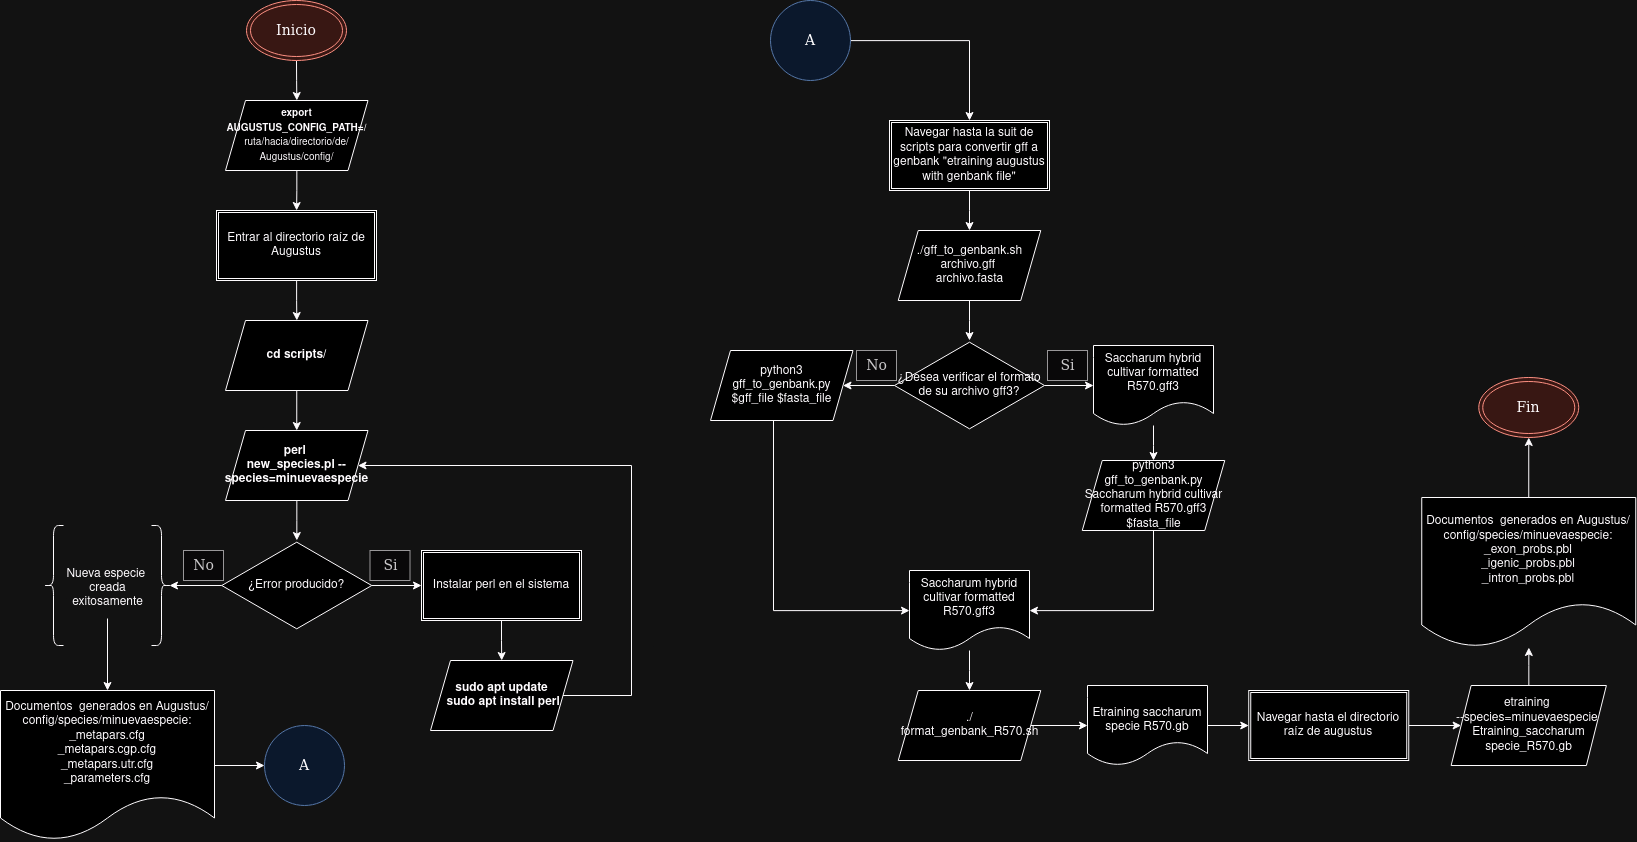

The diagram above was exported from draw.io. Its source (the exported page's mxGraphModel, read from the mxfile embedded in the PNG):
<mxGraphModel dx="2697" dy="1073" grid="1" gridSize="10" guides="1" tooltips="1" connect="1" arrows="1" fold="1" page="1" pageScale="1" pageWidth="850" pageHeight="1100" math="0" shadow="0">
  <root>
    <mxCell id="0" />
    <mxCell id="1" parent="0" />
    <mxCell id="4YjafXz7v--6a-LF6PUz-7" style="edgeStyle=orthogonalEdgeStyle;rounded=0;orthogonalLoop=1;jettySize=auto;html=1;" parent="1" source="4YjafXz7v--6a-LF6PUz-1" target="4YjafXz7v--6a-LF6PUz-5" edge="1">
      <mxGeometry relative="1" as="geometry" />
    </mxCell>
    <mxCell id="4YjafXz7v--6a-LF6PUz-1" value="&lt;font style=&quot;font-size: 14px;&quot; face=&quot;Lucida Console&quot;&gt;Inicio&lt;/font&gt;" style="ellipse;shape=doubleEllipse;whiteSpace=wrap;html=1;fillColor=#fad9d5;strokeColor=#ae4132;" parent="1" vertex="1">
      <mxGeometry x="-574" y="60" width="100" height="60" as="geometry" />
    </mxCell>
    <mxCell id="4YjafXz7v--6a-LF6PUz-9" style="edgeStyle=orthogonalEdgeStyle;rounded=0;orthogonalLoop=1;jettySize=auto;html=1;" parent="1" source="4YjafXz7v--6a-LF6PUz-5" target="4YjafXz7v--6a-LF6PUz-8" edge="1">
      <mxGeometry relative="1" as="geometry" />
    </mxCell>
    <mxCell id="4YjafXz7v--6a-LF6PUz-5" value="&lt;font style=&quot;font-size: 10px;&quot;&gt;&lt;b&gt;export AUGUSTUS_CONFIG_PATH=/&lt;/b&gt;ruta/hacia/directorio/de/Augustus/config/&lt;/font&gt;" style="shape=parallelogram;perimeter=parallelogramPerimeter;whiteSpace=wrap;html=1;fixedSize=1;" parent="1" vertex="1">
      <mxGeometry x="-595" y="160" width="142.5" height="70" as="geometry" />
    </mxCell>
    <mxCell id="4YjafXz7v--6a-LF6PUz-57" style="edgeStyle=orthogonalEdgeStyle;rounded=0;orthogonalLoop=1;jettySize=auto;html=1;" parent="1" source="4YjafXz7v--6a-LF6PUz-8" target="4YjafXz7v--6a-LF6PUz-56" edge="1">
      <mxGeometry relative="1" as="geometry" />
    </mxCell>
    <mxCell id="4YjafXz7v--6a-LF6PUz-8" value="Entrar al directorio raíz de Augustus&lt;b&gt;&lt;br&gt;&lt;/b&gt;" style="shape=ext;double=1;rounded=0;whiteSpace=wrap;html=1;" parent="1" vertex="1">
      <mxGeometry x="-604" y="270" width="160" height="70" as="geometry" />
    </mxCell>
    <mxCell id="4YjafXz7v--6a-LF6PUz-19" style="edgeStyle=orthogonalEdgeStyle;rounded=0;orthogonalLoop=1;jettySize=auto;html=1;" parent="1" source="4YjafXz7v--6a-LF6PUz-10" target="4YjafXz7v--6a-LF6PUz-18" edge="1">
      <mxGeometry relative="1" as="geometry" />
    </mxCell>
    <mxCell id="4YjafXz7v--6a-LF6PUz-10" value="&lt;div&gt;&lt;b&gt;perl&amp;nbsp;&lt;/b&gt;&lt;/div&gt;&lt;div&gt;&lt;b&gt;new_species.pl --species=minuevaespecie&lt;/b&gt;&lt;/div&gt;" style="shape=parallelogram;perimeter=parallelogramPerimeter;whiteSpace=wrap;html=1;fixedSize=1;" parent="1" vertex="1">
      <mxGeometry x="-595" y="490" width="142.5" height="70" as="geometry" />
    </mxCell>
    <mxCell id="4YjafXz7v--6a-LF6PUz-15" style="edgeStyle=orthogonalEdgeStyle;rounded=0;orthogonalLoop=1;jettySize=auto;html=1;" parent="1" source="4YjafXz7v--6a-LF6PUz-12" target="4YjafXz7v--6a-LF6PUz-14" edge="1">
      <mxGeometry relative="1" as="geometry" />
    </mxCell>
    <mxCell id="4YjafXz7v--6a-LF6PUz-12" value="&lt;div&gt;Instalar perl en el sistema&lt;br&gt;&lt;/div&gt;" style="shape=ext;double=1;rounded=0;whiteSpace=wrap;html=1;" parent="1" vertex="1">
      <mxGeometry x="-399" y="610" width="160" height="70" as="geometry" />
    </mxCell>
    <mxCell id="4YjafXz7v--6a-LF6PUz-21" style="edgeStyle=orthogonalEdgeStyle;rounded=0;orthogonalLoop=1;jettySize=auto;html=1;" parent="1" source="4YjafXz7v--6a-LF6PUz-14" target="4YjafXz7v--6a-LF6PUz-10" edge="1">
      <mxGeometry relative="1" as="geometry">
        <Array as="points">
          <mxPoint x="-189" y="755" />
          <mxPoint x="-189" y="525" />
        </Array>
      </mxGeometry>
    </mxCell>
    <mxCell id="4YjafXz7v--6a-LF6PUz-14" value="&lt;div&gt;&lt;b&gt;sudo apt update&lt;/b&gt;&lt;/div&gt;&lt;div&gt;&lt;b&gt;&amp;nbsp;sudo apt install perl&lt;/b&gt;&lt;/div&gt;" style="shape=parallelogram;perimeter=parallelogramPerimeter;whiteSpace=wrap;html=1;fixedSize=1;" parent="1" vertex="1">
      <mxGeometry x="-390" y="720" width="142.5" height="70" as="geometry" />
    </mxCell>
    <mxCell id="4YjafXz7v--6a-LF6PUz-20" style="edgeStyle=orthogonalEdgeStyle;rounded=0;orthogonalLoop=1;jettySize=auto;html=1;" parent="1" source="4YjafXz7v--6a-LF6PUz-18" target="4YjafXz7v--6a-LF6PUz-12" edge="1">
      <mxGeometry relative="1" as="geometry" />
    </mxCell>
    <mxCell id="4YjafXz7v--6a-LF6PUz-18" value="¿Error producido?" style="html=1;whiteSpace=wrap;aspect=fixed;shape=isoRectangle;" parent="1" vertex="1">
      <mxGeometry x="-598.75" y="600" width="150" height="90" as="geometry" />
    </mxCell>
    <mxCell id="4YjafXz7v--6a-LF6PUz-22" value="&lt;font style=&quot;font-size: 14px;&quot; face=&quot;Lucida Console&quot;&gt;Si&lt;/font&gt;" style="text;html=1;align=center;verticalAlign=middle;resizable=0;points=[];autosize=1;fillColor=#f5f5f5;fontColor=#333333;strokeColor=#666666;" parent="1" vertex="1">
      <mxGeometry x="-450.5" y="610" width="40" height="30" as="geometry" />
    </mxCell>
    <mxCell id="4YjafXz7v--6a-LF6PUz-23" value="&lt;font style=&quot;font-size: 14px;&quot; face=&quot;Lucida Console&quot;&gt;No&lt;/font&gt;" style="text;html=1;align=center;verticalAlign=middle;resizable=0;points=[];autosize=1;fillColor=#f5f5f5;fontColor=#333333;strokeColor=#666666;" parent="1" vertex="1">
      <mxGeometry x="-637" y="610" width="40" height="30" as="geometry" />
    </mxCell>
    <mxCell id="4YjafXz7v--6a-LF6PUz-26" value="" style="shape=curlyBracket;whiteSpace=wrap;html=1;rounded=1;flipH=1;labelPosition=right;verticalLabelPosition=middle;align=left;verticalAlign=middle;" parent="1" vertex="1">
      <mxGeometry x="-669" y="585" width="20" height="120" as="geometry" />
    </mxCell>
    <mxCell id="4YjafXz7v--6a-LF6PUz-27" style="edgeStyle=orthogonalEdgeStyle;rounded=0;orthogonalLoop=1;jettySize=auto;html=1;entryX=0.1;entryY=0.5;entryDx=0;entryDy=0;entryPerimeter=0;" parent="1" source="4YjafXz7v--6a-LF6PUz-18" target="4YjafXz7v--6a-LF6PUz-26" edge="1">
      <mxGeometry relative="1" as="geometry" />
    </mxCell>
    <mxCell id="4YjafXz7v--6a-LF6PUz-28" value="" style="shape=curlyBracket;whiteSpace=wrap;html=1;rounded=1;labelPosition=left;verticalLabelPosition=middle;align=right;verticalAlign=middle;" parent="1" vertex="1">
      <mxGeometry x="-777" y="585" width="20" height="120" as="geometry" />
    </mxCell>
    <mxCell id="fJNHVSMk-jcjcn3LFG_3-6" style="edgeStyle=orthogonalEdgeStyle;rounded=0;orthogonalLoop=1;jettySize=auto;html=1;" edge="1" parent="1" source="4YjafXz7v--6a-LF6PUz-50" target="fJNHVSMk-jcjcn3LFG_3-3">
      <mxGeometry relative="1" as="geometry" />
    </mxCell>
    <mxCell id="4YjafXz7v--6a-LF6PUz-50" value="&lt;div&gt;Nueva especie&amp;nbsp;&lt;/div&gt;&lt;div&gt;creada&lt;/div&gt;&lt;div&gt;exitosamente&lt;br&gt;&lt;/div&gt;" style="text;html=1;align=center;verticalAlign=middle;resizable=0;points=[];autosize=1;strokeColor=none;fillColor=none;" parent="1" vertex="1">
      <mxGeometry x="-768" y="618" width="110" height="60" as="geometry" />
    </mxCell>
    <mxCell id="4YjafXz7v--6a-LF6PUz-58" style="edgeStyle=orthogonalEdgeStyle;rounded=0;orthogonalLoop=1;jettySize=auto;html=1;" parent="1" source="4YjafXz7v--6a-LF6PUz-56" target="4YjafXz7v--6a-LF6PUz-10" edge="1">
      <mxGeometry relative="1" as="geometry" />
    </mxCell>
    <mxCell id="4YjafXz7v--6a-LF6PUz-56" value="&lt;b&gt;cd scripts/&lt;br&gt;&lt;/b&gt;" style="shape=parallelogram;perimeter=parallelogramPerimeter;whiteSpace=wrap;html=1;fixedSize=1;" parent="1" vertex="1">
      <mxGeometry x="-595" y="380" width="142.5" height="70" as="geometry" />
    </mxCell>
    <mxCell id="4YjafXz7v--6a-LF6PUz-59" value="&lt;font style=&quot;font-size: 14px;&quot; face=&quot;Lucida Console&quot;&gt;Fin&lt;/font&gt;" style="ellipse;shape=doubleEllipse;whiteSpace=wrap;html=1;fillColor=#fad9d5;strokeColor=#ae4132;" parent="1" vertex="1">
      <mxGeometry x="658.26" y="437" width="100" height="60" as="geometry" />
    </mxCell>
    <mxCell id="fJNHVSMk-jcjcn3LFG_3-10" style="edgeStyle=orthogonalEdgeStyle;rounded=0;orthogonalLoop=1;jettySize=auto;html=1;" edge="1" parent="1" source="fJNHVSMk-jcjcn3LFG_3-1" target="fJNHVSMk-jcjcn3LFG_3-9">
      <mxGeometry relative="1" as="geometry" />
    </mxCell>
    <mxCell id="fJNHVSMk-jcjcn3LFG_3-1" value="&lt;div&gt;Navegar hasta la suit de scripts para convertir gff a genbank &quot;etraining augustus with genbank file&quot;&lt;br&gt;&lt;/div&gt;" style="shape=ext;double=1;rounded=0;whiteSpace=wrap;html=1;" vertex="1" parent="1">
      <mxGeometry x="69" y="180" width="160" height="70" as="geometry" />
    </mxCell>
    <mxCell id="fJNHVSMk-jcjcn3LFG_3-43" style="edgeStyle=orthogonalEdgeStyle;rounded=0;orthogonalLoop=1;jettySize=auto;html=1;" edge="1" parent="1" source="fJNHVSMk-jcjcn3LFG_3-3" target="fJNHVSMk-jcjcn3LFG_3-39">
      <mxGeometry relative="1" as="geometry" />
    </mxCell>
    <mxCell id="fJNHVSMk-jcjcn3LFG_3-3" value="&lt;div&gt;Documentos&amp;nbsp; generados en Augustus/config/species/minuevaespecie:&lt;/div&gt;&lt;div&gt;_metapars.cfg&lt;/div&gt;&lt;div&gt;_metapars.cgp.cfg&lt;/div&gt;&lt;div&gt;_metapars.utr.cfg&lt;/div&gt;&lt;div&gt;_parameters.cfg&lt;br&gt;&lt;/div&gt;" style="shape=document;whiteSpace=wrap;html=1;boundedLbl=1;" vertex="1" parent="1">
      <mxGeometry x="-820" y="750" width="214" height="150" as="geometry" />
    </mxCell>
    <mxCell id="fJNHVSMk-jcjcn3LFG_3-12" style="edgeStyle=orthogonalEdgeStyle;rounded=0;orthogonalLoop=1;jettySize=auto;html=1;" edge="1" parent="1" source="fJNHVSMk-jcjcn3LFG_3-9" target="fJNHVSMk-jcjcn3LFG_3-11">
      <mxGeometry relative="1" as="geometry" />
    </mxCell>
    <mxCell id="fJNHVSMk-jcjcn3LFG_3-9" value="&lt;div&gt;./gff_to_genbank.sh archivo.gff&amp;nbsp;&lt;/div&gt;&lt;div&gt;archivo.fasta&lt;/div&gt;" style="shape=parallelogram;perimeter=parallelogramPerimeter;whiteSpace=wrap;html=1;fixedSize=1;" vertex="1" parent="1">
      <mxGeometry x="77.75" y="290" width="142.5" height="70" as="geometry" />
    </mxCell>
    <mxCell id="fJNHVSMk-jcjcn3LFG_3-17" style="edgeStyle=orthogonalEdgeStyle;rounded=0;orthogonalLoop=1;jettySize=auto;html=1;" edge="1" parent="1" source="fJNHVSMk-jcjcn3LFG_3-11" target="fJNHVSMk-jcjcn3LFG_3-16">
      <mxGeometry relative="1" as="geometry" />
    </mxCell>
    <mxCell id="fJNHVSMk-jcjcn3LFG_3-23" style="edgeStyle=orthogonalEdgeStyle;rounded=0;orthogonalLoop=1;jettySize=auto;html=1;" edge="1" parent="1" source="fJNHVSMk-jcjcn3LFG_3-11" target="fJNHVSMk-jcjcn3LFG_3-21">
      <mxGeometry relative="1" as="geometry" />
    </mxCell>
    <mxCell id="fJNHVSMk-jcjcn3LFG_3-11" value="¿Desea verificar el formato de su archivo gff3?" style="html=1;whiteSpace=wrap;aspect=fixed;shape=isoRectangle;" vertex="1" parent="1">
      <mxGeometry x="74" y="400" width="150" height="90" as="geometry" />
    </mxCell>
    <mxCell id="fJNHVSMk-jcjcn3LFG_3-15" value="&lt;font style=&quot;font-size: 14px;&quot; face=&quot;Lucida Console&quot;&gt;Si&lt;/font&gt;" style="text;html=1;align=center;verticalAlign=middle;resizable=0;points=[];autosize=1;fillColor=#f5f5f5;fontColor=#333333;strokeColor=#666666;" vertex="1" parent="1">
      <mxGeometry x="227" y="410" width="40" height="30" as="geometry" />
    </mxCell>
    <mxCell id="fJNHVSMk-jcjcn3LFG_3-20" style="edgeStyle=orthogonalEdgeStyle;rounded=0;orthogonalLoop=1;jettySize=auto;html=1;" edge="1" parent="1" source="fJNHVSMk-jcjcn3LFG_3-16" target="fJNHVSMk-jcjcn3LFG_3-18">
      <mxGeometry relative="1" as="geometry" />
    </mxCell>
    <mxCell id="fJNHVSMk-jcjcn3LFG_3-16" value="Saccharum hybrid cultivar formatted R570.gff3" style="shape=document;whiteSpace=wrap;html=1;boundedLbl=1;" vertex="1" parent="1">
      <mxGeometry x="273" y="405" width="120" height="80" as="geometry" />
    </mxCell>
    <mxCell id="fJNHVSMk-jcjcn3LFG_3-28" style="edgeStyle=orthogonalEdgeStyle;rounded=0;orthogonalLoop=1;jettySize=auto;html=1;" edge="1" parent="1" source="fJNHVSMk-jcjcn3LFG_3-18" target="fJNHVSMk-jcjcn3LFG_3-26">
      <mxGeometry relative="1" as="geometry">
        <Array as="points">
          <mxPoint x="333" y="670" />
        </Array>
      </mxGeometry>
    </mxCell>
    <mxCell id="fJNHVSMk-jcjcn3LFG_3-18" value="python3 gff_to_genbank.py Saccharum hybrid cultivar formatted R570.gff3 $fasta_file" style="shape=parallelogram;perimeter=parallelogramPerimeter;whiteSpace=wrap;html=1;fixedSize=1;" vertex="1" parent="1">
      <mxGeometry x="261.75" y="520" width="142.5" height="70" as="geometry" />
    </mxCell>
    <mxCell id="fJNHVSMk-jcjcn3LFG_3-27" style="edgeStyle=orthogonalEdgeStyle;rounded=0;orthogonalLoop=1;jettySize=auto;html=1;" edge="1" parent="1" source="fJNHVSMk-jcjcn3LFG_3-21" target="fJNHVSMk-jcjcn3LFG_3-26">
      <mxGeometry relative="1" as="geometry">
        <Array as="points">
          <mxPoint x="-47" y="670" />
        </Array>
      </mxGeometry>
    </mxCell>
    <mxCell id="fJNHVSMk-jcjcn3LFG_3-21" value="python3 gff_to_genbank.py $gff_file $fasta_file" style="shape=parallelogram;perimeter=parallelogramPerimeter;whiteSpace=wrap;html=1;fixedSize=1;" vertex="1" parent="1">
      <mxGeometry x="-110" y="410" width="142.5" height="70" as="geometry" />
    </mxCell>
    <mxCell id="fJNHVSMk-jcjcn3LFG_3-24" value="&lt;font style=&quot;font-size: 14px;&quot; face=&quot;Lucida Console&quot;&gt;No&lt;/font&gt;" style="text;html=1;align=center;verticalAlign=middle;resizable=0;points=[];autosize=1;fillColor=#f5f5f5;fontColor=#333333;strokeColor=#666666;" vertex="1" parent="1">
      <mxGeometry x="36" y="410" width="40" height="30" as="geometry" />
    </mxCell>
    <mxCell id="fJNHVSMk-jcjcn3LFG_3-30" style="edgeStyle=orthogonalEdgeStyle;rounded=0;orthogonalLoop=1;jettySize=auto;html=1;" edge="1" parent="1" source="fJNHVSMk-jcjcn3LFG_3-26" target="fJNHVSMk-jcjcn3LFG_3-29">
      <mxGeometry relative="1" as="geometry" />
    </mxCell>
    <mxCell id="fJNHVSMk-jcjcn3LFG_3-26" value="Saccharum hybrid cultivar formatted R570.gff3" style="shape=document;whiteSpace=wrap;html=1;boundedLbl=1;" vertex="1" parent="1">
      <mxGeometry x="89" y="630" width="120" height="80" as="geometry" />
    </mxCell>
    <mxCell id="fJNHVSMk-jcjcn3LFG_3-47" style="edgeStyle=orthogonalEdgeStyle;rounded=0;orthogonalLoop=1;jettySize=auto;html=1;" edge="1" parent="1" source="fJNHVSMk-jcjcn3LFG_3-29" target="fJNHVSMk-jcjcn3LFG_3-31">
      <mxGeometry relative="1" as="geometry" />
    </mxCell>
    <mxCell id="fJNHVSMk-jcjcn3LFG_3-29" value="./format_genbank_R570.sh" style="shape=parallelogram;perimeter=parallelogramPerimeter;whiteSpace=wrap;html=1;fixedSize=1;" vertex="1" parent="1">
      <mxGeometry x="77.75" y="750" width="142.5" height="70" as="geometry" />
    </mxCell>
    <mxCell id="fJNHVSMk-jcjcn3LFG_3-48" style="edgeStyle=orthogonalEdgeStyle;rounded=0;orthogonalLoop=1;jettySize=auto;html=1;" edge="1" parent="1" source="fJNHVSMk-jcjcn3LFG_3-31" target="fJNHVSMk-jcjcn3LFG_3-33">
      <mxGeometry relative="1" as="geometry" />
    </mxCell>
    <mxCell id="fJNHVSMk-jcjcn3LFG_3-31" value="&lt;div&gt;&lt;br&gt;&lt;/div&gt;&lt;div&gt;Etraining saccharum specie R570.gb&lt;br&gt;&lt;/div&gt;" style="shape=document;whiteSpace=wrap;html=1;boundedLbl=1;" vertex="1" parent="1">
      <mxGeometry x="267" y="745" width="120" height="80" as="geometry" />
    </mxCell>
    <mxCell id="fJNHVSMk-jcjcn3LFG_3-49" style="edgeStyle=orthogonalEdgeStyle;rounded=0;orthogonalLoop=1;jettySize=auto;html=1;" edge="1" parent="1" source="fJNHVSMk-jcjcn3LFG_3-33" target="fJNHVSMk-jcjcn3LFG_3-35">
      <mxGeometry relative="1" as="geometry" />
    </mxCell>
    <mxCell id="fJNHVSMk-jcjcn3LFG_3-33" value="Navegar hasta el directorio raíz de augustus" style="shape=ext;double=1;rounded=0;whiteSpace=wrap;html=1;" vertex="1" parent="1">
      <mxGeometry x="428.25" y="750" width="160" height="70" as="geometry" />
    </mxCell>
    <mxCell id="fJNHVSMk-jcjcn3LFG_3-50" style="edgeStyle=orthogonalEdgeStyle;rounded=0;orthogonalLoop=1;jettySize=auto;html=1;" edge="1" parent="1" source="fJNHVSMk-jcjcn3LFG_3-35" target="fJNHVSMk-jcjcn3LFG_3-37">
      <mxGeometry relative="1" as="geometry" />
    </mxCell>
    <mxCell id="fJNHVSMk-jcjcn3LFG_3-35" value="&lt;div&gt;etraining&amp;nbsp;&lt;/div&gt;&lt;div&gt;--species=minuevaespecie&amp;nbsp;&lt;/div&gt;&lt;div&gt;Etraining_saccharum specie_R570.gb&lt;/div&gt;" style="shape=parallelogram;perimeter=parallelogramPerimeter;whiteSpace=wrap;html=1;fixedSize=1;" vertex="1" parent="1">
      <mxGeometry x="630.63" y="745" width="155.25" height="80" as="geometry" />
    </mxCell>
    <mxCell id="fJNHVSMk-jcjcn3LFG_3-46" style="edgeStyle=orthogonalEdgeStyle;rounded=0;orthogonalLoop=1;jettySize=auto;html=1;" edge="1" parent="1" source="fJNHVSMk-jcjcn3LFG_3-37" target="4YjafXz7v--6a-LF6PUz-59">
      <mxGeometry relative="1" as="geometry" />
    </mxCell>
    <mxCell id="fJNHVSMk-jcjcn3LFG_3-37" value="&lt;div&gt;Documentos&amp;nbsp; generados en Augustus/config/species/minuevaespecie:&lt;/div&gt;&lt;div&gt;_exon_probs.pbl&lt;/div&gt;&lt;div&gt;_igenic_probs.pbl&lt;/div&gt;&lt;div&gt;_intron_probs.pbl&lt;/div&gt;" style="shape=document;whiteSpace=wrap;html=1;boundedLbl=1;" vertex="1" parent="1">
      <mxGeometry x="601.26" y="557" width="214" height="150" as="geometry" />
    </mxCell>
    <mxCell id="fJNHVSMk-jcjcn3LFG_3-39" value="&lt;font style=&quot;font-size: 14px;&quot; face=&quot;Lucida Console&quot;&gt;A&lt;/font&gt;" style="ellipse;whiteSpace=wrap;html=1;aspect=fixed;fillColor=#dae8fc;strokeColor=#6c8ebf;" vertex="1" parent="1">
      <mxGeometry x="-556" y="785" width="80" height="80" as="geometry" />
    </mxCell>
    <mxCell id="fJNHVSMk-jcjcn3LFG_3-42" style="edgeStyle=orthogonalEdgeStyle;rounded=0;orthogonalLoop=1;jettySize=auto;html=1;" edge="1" parent="1" source="fJNHVSMk-jcjcn3LFG_3-41" target="fJNHVSMk-jcjcn3LFG_3-1">
      <mxGeometry relative="1" as="geometry" />
    </mxCell>
    <mxCell id="fJNHVSMk-jcjcn3LFG_3-41" value="&lt;font style=&quot;font-size: 14px;&quot; face=&quot;Lucida Console&quot;&gt;A&lt;/font&gt;" style="ellipse;whiteSpace=wrap;html=1;aspect=fixed;fillColor=#dae8fc;strokeColor=#6c8ebf;" vertex="1" parent="1">
      <mxGeometry x="-50" y="60" width="80" height="80" as="geometry" />
    </mxCell>
  </root>
</mxGraphModel>